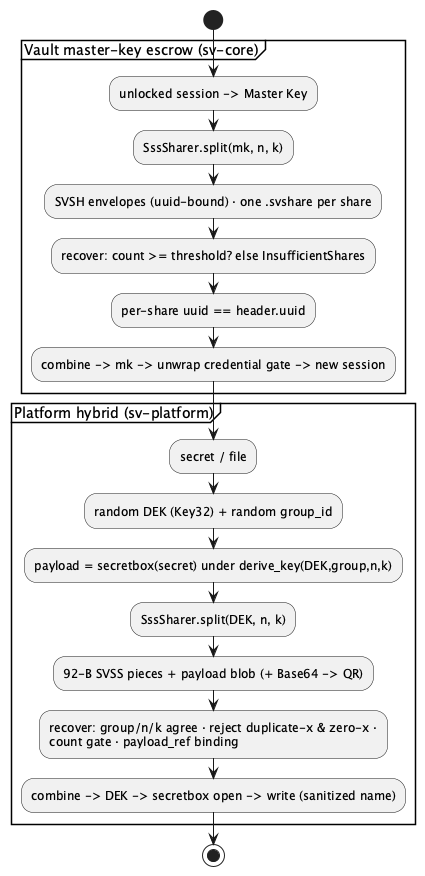

The diagram above was rendered by PlantUML. Its source (embedded in the PNG):
@startuml
start
partition "Vault master-key escrow (sv-core)" {
  :unlocked session -> Master Key;
  :SssSharer.split(mk, n, k);
  :SVSH envelopes (uuid-bound) · one .svshare per share;
  :recover: count >= threshold? else InsufficientShares;
  :per-share uuid == header.uuid;
  :combine -> mk -> unwrap credential gate -> new session;
}
partition "Platform hybrid (sv-platform)" {
  :secret / file;
  :random DEK (Key32) + random group_id;
  :payload = secretbox(secret) under derive_key(DEK,group,n,k);
  :SssSharer.split(DEK, n, k);
  :92-B SVSS pieces + payload blob (+ Base64 -> QR);
  :recover: group/n/k agree · reject duplicate-x & zero-x ·\ncount gate · payload_ref binding;
  :combine -> DEK -> secretbox open -> write (sanitized name);
}
stop
@enduml